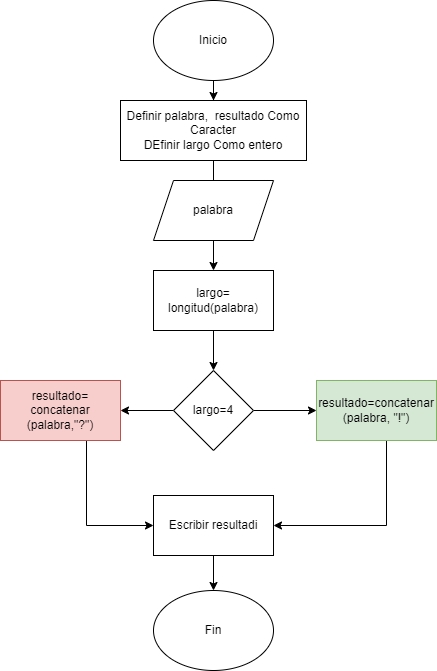

The diagram above was exported from draw.io. Its source (the exported page's mxGraphModel, read from the mxfile embedded in the PNG):
<mxGraphModel dx="1050" dy="523" grid="1" gridSize="10" guides="1" tooltips="1" connect="1" arrows="1" fold="1" page="1" pageScale="1" pageWidth="827" pageHeight="1169" math="0" shadow="0">
  <root>
    <mxCell id="0" />
    <mxCell id="1" parent="0" />
    <mxCell id="O_-yun1Hiyxz0BZq1iqP-10" value="" style="edgeStyle=orthogonalEdgeStyle;rounded=0;orthogonalLoop=1;jettySize=auto;html=1;" edge="1" parent="1" source="O_-yun1Hiyxz0BZq1iqP-1" target="O_-yun1Hiyxz0BZq1iqP-3">
      <mxGeometry relative="1" as="geometry" />
    </mxCell>
    <mxCell id="O_-yun1Hiyxz0BZq1iqP-1" value="Inicio" style="ellipse;whiteSpace=wrap;html=1;" vertex="1" parent="1">
      <mxGeometry x="327" y="60" width="120" height="80" as="geometry" />
    </mxCell>
    <mxCell id="O_-yun1Hiyxz0BZq1iqP-11" value="" style="edgeStyle=orthogonalEdgeStyle;rounded=0;orthogonalLoop=1;jettySize=auto;html=1;" edge="1" parent="1" source="O_-yun1Hiyxz0BZq1iqP-3" target="O_-yun1Hiyxz0BZq1iqP-4">
      <mxGeometry relative="1" as="geometry" />
    </mxCell>
    <mxCell id="O_-yun1Hiyxz0BZq1iqP-3" value="&lt;div&gt;Definir palabra,&amp;nbsp; resultado Como Caracter&lt;/div&gt;&lt;div&gt;&#09;DEfinir largo Como entero&lt;/div&gt;" style="rounded=0;whiteSpace=wrap;html=1;" vertex="1" parent="1">
      <mxGeometry x="294" y="160" width="186" height="60" as="geometry" />
    </mxCell>
    <mxCell id="O_-yun1Hiyxz0BZq1iqP-12" value="" style="edgeStyle=orthogonalEdgeStyle;rounded=0;orthogonalLoop=1;jettySize=auto;html=1;" edge="1" parent="1" source="O_-yun1Hiyxz0BZq1iqP-4" target="O_-yun1Hiyxz0BZq1iqP-5">
      <mxGeometry relative="1" as="geometry" />
    </mxCell>
    <mxCell id="O_-yun1Hiyxz0BZq1iqP-4" value="largo= longitud(palabra)" style="rounded=0;whiteSpace=wrap;html=1;" vertex="1" parent="1">
      <mxGeometry x="327" y="330" width="120" height="60" as="geometry" />
    </mxCell>
    <mxCell id="O_-yun1Hiyxz0BZq1iqP-13" value="" style="edgeStyle=orthogonalEdgeStyle;rounded=0;orthogonalLoop=1;jettySize=auto;html=1;" edge="1" parent="1" source="O_-yun1Hiyxz0BZq1iqP-5" target="O_-yun1Hiyxz0BZq1iqP-7">
      <mxGeometry relative="1" as="geometry" />
    </mxCell>
    <mxCell id="O_-yun1Hiyxz0BZq1iqP-14" value="" style="edgeStyle=orthogonalEdgeStyle;rounded=0;orthogonalLoop=1;jettySize=auto;html=1;" edge="1" parent="1" source="O_-yun1Hiyxz0BZq1iqP-5" target="O_-yun1Hiyxz0BZq1iqP-6">
      <mxGeometry relative="1" as="geometry" />
    </mxCell>
    <mxCell id="O_-yun1Hiyxz0BZq1iqP-5" value="largo=4" style="rhombus;whiteSpace=wrap;html=1;" vertex="1" parent="1">
      <mxGeometry x="347" y="430" width="80" height="80" as="geometry" />
    </mxCell>
    <mxCell id="O_-yun1Hiyxz0BZq1iqP-16" style="edgeStyle=orthogonalEdgeStyle;rounded=0;orthogonalLoop=1;jettySize=auto;html=1;" edge="1" parent="1" source="O_-yun1Hiyxz0BZq1iqP-6" target="O_-yun1Hiyxz0BZq1iqP-8">
      <mxGeometry relative="1" as="geometry">
        <Array as="points">
          <mxPoint x="560" y="585" />
        </Array>
      </mxGeometry>
    </mxCell>
    <mxCell id="O_-yun1Hiyxz0BZq1iqP-6" value="resultado=concatenar (palabra, &quot;!&quot;)" style="rounded=0;whiteSpace=wrap;html=1;fillColor=#d5e8d4;strokeColor=#82b366;" vertex="1" parent="1">
      <mxGeometry x="490" y="440" width="120" height="60" as="geometry" />
    </mxCell>
    <mxCell id="O_-yun1Hiyxz0BZq1iqP-15" style="edgeStyle=orthogonalEdgeStyle;rounded=0;orthogonalLoop=1;jettySize=auto;html=1;" edge="1" parent="1" source="O_-yun1Hiyxz0BZq1iqP-7" target="O_-yun1Hiyxz0BZq1iqP-8">
      <mxGeometry relative="1" as="geometry">
        <Array as="points">
          <mxPoint x="260" y="585" />
        </Array>
      </mxGeometry>
    </mxCell>
    <mxCell id="O_-yun1Hiyxz0BZq1iqP-7" value="resultado= concatenar (palabra,&quot;?&quot;)" style="rounded=0;whiteSpace=wrap;html=1;fillColor=#f8cecc;strokeColor=#b85450;" vertex="1" parent="1">
      <mxGeometry x="174" y="440" width="120" height="60" as="geometry" />
    </mxCell>
    <mxCell id="O_-yun1Hiyxz0BZq1iqP-17" value="" style="edgeStyle=orthogonalEdgeStyle;rounded=0;orthogonalLoop=1;jettySize=auto;html=1;" edge="1" parent="1" source="O_-yun1Hiyxz0BZq1iqP-8" target="O_-yun1Hiyxz0BZq1iqP-9">
      <mxGeometry relative="1" as="geometry" />
    </mxCell>
    <mxCell id="O_-yun1Hiyxz0BZq1iqP-8" value="Escribir resultadi" style="rounded=0;whiteSpace=wrap;html=1;" vertex="1" parent="1">
      <mxGeometry x="327" y="555" width="120" height="60" as="geometry" />
    </mxCell>
    <mxCell id="O_-yun1Hiyxz0BZq1iqP-9" value="Fin" style="ellipse;whiteSpace=wrap;html=1;" vertex="1" parent="1">
      <mxGeometry x="327" y="650" width="120" height="80" as="geometry" />
    </mxCell>
    <mxCell id="O_-yun1Hiyxz0BZq1iqP-2" value="palabra" style="shape=parallelogram;perimeter=parallelogramPerimeter;whiteSpace=wrap;html=1;fixedSize=1;" vertex="1" parent="1">
      <mxGeometry x="327" y="240" width="120" height="60" as="geometry" />
    </mxCell>
  </root>
</mxGraphModel>